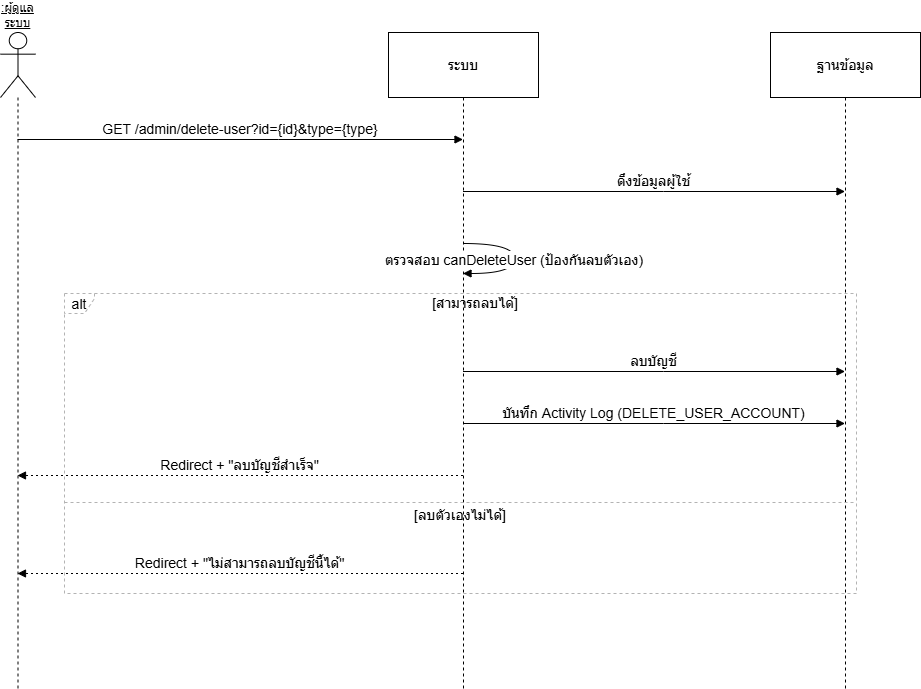

The diagram above was exported from draw.io. Its source (the exported page's mxGraphModel, read from the mxfile embedded in the PNG):
<mxGraphModel dx="1426" dy="1843" grid="1" gridSize="10" guides="1" tooltips="1" connect="1" arrows="1" fold="1" page="1" pageScale="1" pageWidth="850" pageHeight="1100" math="0" shadow="0">
  <root>
    <mxCell id="0" />
    <mxCell id="1" parent="0" />
    <mxCell id="vvw-pr6IL1pMLe0DcOmL-1" parent="1" style="shape=umlLifeline;perimeter=lifelinePerimeter;whiteSpace=wrap;container=1;dropTarget=0;collapsible=0;recursiveResize=0;outlineConnect=0;portConstraint=eastwest;newEdgeStyle={&quot;edgeStyle&quot;:&quot;elbowEdgeStyle&quot;,&quot;elbow&quot;:&quot;vertical&quot;,&quot;curved&quot;:0,&quot;rounded&quot;:0};participant=umlActor;verticalAlign=bottom;labelPosition=center;verticalLabelPosition=top;align=center;size=65;fontStyle=4;fontSize=12;" value=":ผู้ดูแลระบบ" vertex="1">
      <mxGeometry height="656" width="35" x="20" y="20" as="geometry" />
    </mxCell>
    <mxCell id="vvw-pr6IL1pMLe0DcOmL-2" parent="1" style="shape=umlLifeline;perimeter=lifelinePerimeter;whiteSpace=wrap;container=1;dropTarget=0;collapsible=0;recursiveResize=0;outlineConnect=0;portConstraint=eastwest;newEdgeStyle={&quot;edgeStyle&quot;:&quot;elbowEdgeStyle&quot;,&quot;elbow&quot;:&quot;vertical&quot;,&quot;curved&quot;:0,&quot;rounded&quot;:0};size=65;fontSize=14;" value="ระบบ" vertex="1">
      <mxGeometry height="656" width="150" x="408" y="20" as="geometry" />
    </mxCell>
    <mxCell id="vvw-pr6IL1pMLe0DcOmL-3" parent="1" style="shape=umlLifeline;perimeter=lifelinePerimeter;whiteSpace=wrap;container=1;dropTarget=0;collapsible=0;recursiveResize=0;outlineConnect=0;portConstraint=eastwest;newEdgeStyle={&quot;edgeStyle&quot;:&quot;elbowEdgeStyle&quot;,&quot;elbow&quot;:&quot;vertical&quot;,&quot;curved&quot;:0,&quot;rounded&quot;:0};size=65;fontSize=14;" value="ฐานข้อมูล" vertex="1">
      <mxGeometry height="656" width="150" x="790" y="20" as="geometry" />
    </mxCell>
    <mxCell id="vvw-pr6IL1pMLe0DcOmL-4" parent="1" style="shape=umlFrame;dashed=1;pointerEvents=0;dropTarget=0;strokeColor=#B3B3B3;height=20;width=30;fontSize=14;" value="alt" vertex="1">
      <mxGeometry height="300" width="792" x="84" y="281" as="geometry" />
    </mxCell>
    <mxCell id="vvw-pr6IL1pMLe0DcOmL-5" parent="vvw-pr6IL1pMLe0DcOmL-4" style="text;strokeColor=none;fillColor=none;align=center;verticalAlign=middle;whiteSpace=wrap;fontSize=14;" value="[สามารถลบได้]" vertex="1">
      <mxGeometry height="20" width="762" x="30" as="geometry" />
    </mxCell>
    <mxCell id="vvw-pr6IL1pMLe0DcOmL-6" parent="vvw-pr6IL1pMLe0DcOmL-4" style="shape=line;dashed=1;whiteSpace=wrap;verticalAlign=top;labelPosition=center;verticalLabelPosition=middle;align=center;strokeColor=#B3B3B3;fontSize=14;" value="[ลบตัวเองไม่ได้]" vertex="1">
      <mxGeometry height="4" width="792" y="207" as="geometry" />
    </mxCell>
    <mxCell id="vvw-pr6IL1pMLe0DcOmL-7" edge="1" parent="1" source="vvw-pr6IL1pMLe0DcOmL-1" style="verticalAlign=bottom;edgeStyle=elbowEdgeStyle;elbow=vertical;curved=0;rounded=0;endArrow=block;fontSize=14;" target="vvw-pr6IL1pMLe0DcOmL-2" value="GET /admin/delete-user?id={id}&amp;type={type}">
      <mxGeometry relative="1" as="geometry">
        <Array as="points">
          <mxPoint x="298" y="127" />
        </Array>
      </mxGeometry>
    </mxCell>
    <mxCell id="vvw-pr6IL1pMLe0DcOmL-8" edge="1" parent="1" source="vvw-pr6IL1pMLe0DcOmL-2" style="verticalAlign=bottom;edgeStyle=elbowEdgeStyle;elbow=vertical;curved=0;rounded=0;endArrow=block;fontSize=14;" target="vvw-pr6IL1pMLe0DcOmL-3" value="ดึงข้อมูลผู้ใช้">
      <mxGeometry relative="1" as="geometry">
        <Array as="points">
          <mxPoint x="683" y="179" />
        </Array>
      </mxGeometry>
    </mxCell>
    <mxCell id="vvw-pr6IL1pMLe0DcOmL-9" edge="1" parent="1" source="vvw-pr6IL1pMLe0DcOmL-2" style="curved=1;endArrow=block;rounded=0;fontSize=14;" target="vvw-pr6IL1pMLe0DcOmL-2" value="ตรวจสอบ canDeleteUser (ป้องกันลบตัวเอง)">
      <mxGeometry relative="1" as="geometry">
        <Array as="points">
          <mxPoint x="534" y="231" />
          <mxPoint x="534" y="261" />
        </Array>
      </mxGeometry>
    </mxCell>
    <mxCell id="vvw-pr6IL1pMLe0DcOmL-10" edge="1" parent="1" source="vvw-pr6IL1pMLe0DcOmL-2" style="verticalAlign=bottom;edgeStyle=elbowEdgeStyle;elbow=vertical;curved=0;rounded=0;endArrow=block;fontSize=14;" target="vvw-pr6IL1pMLe0DcOmL-3" value="ลบบัญชี">
      <mxGeometry relative="1" as="geometry">
        <Array as="points">
          <mxPoint x="683" y="359" />
        </Array>
      </mxGeometry>
    </mxCell>
    <mxCell id="vvw-pr6IL1pMLe0DcOmL-11" edge="1" parent="1" source="vvw-pr6IL1pMLe0DcOmL-2" style="verticalAlign=bottom;edgeStyle=elbowEdgeStyle;elbow=vertical;curved=0;rounded=0;endArrow=block;fontSize=14;" target="vvw-pr6IL1pMLe0DcOmL-3" value="บันทึก Activity Log (DELETE_USER_ACCOUNT)">
      <mxGeometry relative="1" as="geometry">
        <Array as="points">
          <mxPoint x="683" y="411" />
        </Array>
      </mxGeometry>
    </mxCell>
    <mxCell id="vvw-pr6IL1pMLe0DcOmL-12" edge="1" parent="1" source="vvw-pr6IL1pMLe0DcOmL-2" style="verticalAlign=bottom;edgeStyle=elbowEdgeStyle;elbow=vertical;curved=0;rounded=0;dashed=1;dashPattern=2 3;endArrow=block;fontSize=14;" target="vvw-pr6IL1pMLe0DcOmL-1" value="Redirect + &quot;ลบบัญชีสำเร็จ&quot;">
      <mxGeometry relative="1" as="geometry">
        <Array as="points">
          <mxPoint x="301" y="463" />
        </Array>
      </mxGeometry>
    </mxCell>
    <mxCell id="vvw-pr6IL1pMLe0DcOmL-13" edge="1" parent="1" source="vvw-pr6IL1pMLe0DcOmL-2" style="verticalAlign=bottom;edgeStyle=elbowEdgeStyle;elbow=vertical;curved=0;rounded=0;dashed=1;dashPattern=2 3;endArrow=block;fontSize=14;" target="vvw-pr6IL1pMLe0DcOmL-1" value="Redirect + &quot;ไม่สามารถลบบัญชีนี้ได้&quot;">
      <mxGeometry relative="1" as="geometry">
        <Array as="points">
          <mxPoint x="301" y="561" />
        </Array>
      </mxGeometry>
    </mxCell>
  </root>
</mxGraphModel>